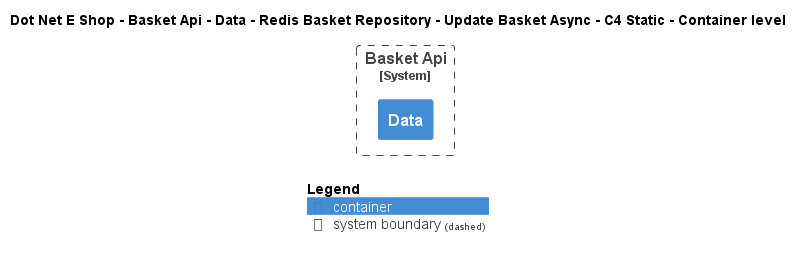

The diagram above was rendered by PlantUML. Its source (embedded in the PNG):
@startuml
!include ..\..\..\..\..\..\..\..\..\.c4s\C4_Container.puml

AddElementTag("c4interflow:lifecycle:new", $bgColor=green, $fontColor=#ffffff, $borderColor=green, $shadowing="False")
AddElementTag("c4interflow:lifecycle:changed", $bgColor=orange, $fontColor=#ffffff, $borderColor=orange, $shadowing="False")
AddElementTag("c4interflow:lifecycle:removed", $bgColor=red, $fontColor=#ffffff, $borderColor=red, $shadowing="False")

AddRelTag("c4interflow:lifecycle:new", $textColor=green, $lineColor=green)
AddRelTag("c4interflow:lifecycle:changed", $textColor=orange, $lineColor=orange)
AddRelTag("c4interflow:lifecycle:removed", $textColor=red, $lineColor=red)

SHOW_PERSON_PORTRAIT()
LAYOUT_TOP_DOWN()

skinparam linetype polyline

title Dot Net E Shop - Basket Api - Data - Redis Basket Repository - Update Basket Async - C4 Static - Container level


System_Boundary(DotNetEShop.SoftwareSystems.BasketApi, "Basket Api") {
    Container(DotNetEShop.SoftwareSystems.BasketApi.Containers.Data, "Data", "", "")
}



SHOW_LEGEND()
@enduml